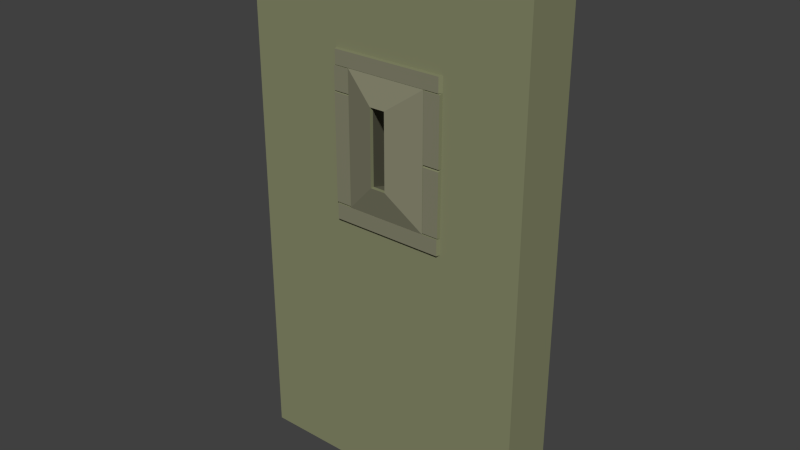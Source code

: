 # Source: basetourmeutrirere1.blend  (saved by Blender 2.76.0; exported with 4.5.12 LTS)
import bpy
from mathutils import Matrix  # noqa: F401  (used for matrix-valued properties, if any)

bpy.ops.wm.read_factory_settings(use_empty=True)
scene = bpy.context.scene
scene.name = 'Scene'

# ---- collections
col_collection_1 = bpy.data.collections.new('Collection 1'); scene.collection.children.link(col_collection_1)

# ---- materials (node trees are filled in below, after node groups)
mat_material_000 = bpy.data.materials.new('Material.000')
mat_material_000.alpha_threshold = 0.0
mat_material_000.use_transparent_shadow = False
mat_material_000.diffuse_color = (0.2384, 0.2502, 0.1413, 1.0)
mat_material_000.roughness = 0.5
mat_material_000.specular_intensity = 0.0
mat_material_001 = bpy.data.materials.new('Material.001')
mat_material_001.alpha_threshold = 0.0
mat_material_001.use_transparent_shadow = False
mat_material_001.diffuse_color = (0.2307, 0.227, 0.1529, 1.0)
mat_material_001.roughness = 0.5
mat_material_001.specular_intensity = 0.0

# ---- material node trees

# ---- world
world_world = bpy.data.worlds.new('World'); scene.world = world_world
world_world.color = (0.05088, 0.05088, 0.05088)
world_world.use_sun_shadow = False
world_world.sun_shadow_jitter_overblur = 0.0
world_world.cycles.sampling_method = 'MANUAL'
world_world.cycles.sample_map_resolution = 256

# ---- meshes
me_cube_000 = bpy.data.meshes.new('Cube.000')
me_cube_000.from_pydata([(-3.216, -0.4616, 0.02267), (-3.216, -0.4616, 11.54), (-3.216, 0.7736, 0.02267), (-3.216, 0.7736, 11.54), (2.973, -0.4616, 0.02267), (2.973, -0.4616, 11.54), (2.973, 0.7736, 0.02267), (2.973, 0.7736, 11.54), (-0.8482, 0.7736, 11.54), (-0.8482, 0.7736, 0.02267), (-0.8482, -0.4616, 11.54), (-0.8482, -0.4616, 0.02267), (0.8872, 0.7736, 11.54), (0.8872, -0.4616, 0.02267), (0.8872, 0.7736, 0.02267), (0.8872, -0.4616, 11.54), (-3.216, -0.4616, 6.15), (-3.216, 0.7736, 6.15), (2.973, 0.7736, 6.15), (2.973, -0.4616, 6.15), (-0.8482, -0.4616, 6.15), (-0.8482, 0.7736, 6.15), (0.8872, -0.4616, 6.15), (0.8872, 0.7736, 6.15), (-3.216, -0.4616, 8.937), (-3.216, 0.7736, 8.937), (2.973, 0.7736, 8.937), (2.973, -0.4616, 8.937), (-0.8482, -0.4616, 8.937), (-0.8482, 0.7736, 8.937), (0.8872, -0.4616, 8.937), (0.8872, 0.7736, 8.937), (-3.216, -0.4616, 9.248), (-3.216, 0.7736, 9.248), (2.973, 0.7736, 9.248), (2.973, -0.4616, 9.248), (-0.8482, -0.4616, 9.248), (-0.8482, 0.7736, 9.248), (0.8872, -0.4616, 9.248), (0.8872, 0.7736, 9.248), (-1.194, 0.7736, 0.02267), (-1.194, -0.4616, 11.54), (-1.194, 0.7736, 11.54), (-1.194, -0.4616, 0.02267), (-1.194, 0.7736, 6.15), (-1.194, -0.4616, 6.15), (-1.194, -0.4616, 8.937), (-1.194, 0.7736, 8.937), (-1.194, 0.7736, 9.248), (-1.194, -0.4616, 9.248), (1.246, 0.7736, 11.54), (1.246, -0.4616, 0.02267), (1.246, 0.7736, 0.02267), (1.246, -0.4616, 11.54), (1.246, -0.4616, 6.15), (1.246, 0.7736, 6.15), (1.246, 0.7736, 8.937), (1.246, -0.4616, 8.937), (1.246, -0.4616, 9.248), (1.246, 0.7736, 9.248), (-3.216, 0.7736, 5.809), (2.973, 0.7736, 5.809), (2.973, -0.4616, 5.809), (-0.8482, -0.4616, 5.809), (-0.8482, 0.7736, 5.809), (0.8872, -0.4616, 5.809), (0.8872, 0.7736, 5.809), (-3.216, -0.4616, 5.809), (-1.194, 0.7736, 5.809), (-1.194, -0.4616, 5.809), (1.246, -0.4616, 5.809), (1.246, 0.7736, 5.809), (-3.216, 0.7736, 7.515), (2.973, 0.7736, 7.515), (2.973, -0.4616, 7.515), (-0.8482, -0.4616, 7.515), (-0.8482, 0.7736, 7.515), (0.8872, -0.4616, 7.515), (0.8872, 0.7736, 7.515), (-3.216, -0.4616, 7.515), (-1.194, -0.4616, 7.515), (-1.194, 0.7736, 7.515), (1.246, 0.7736, 7.515), (1.246, -0.4616, 7.515), (-3.216, -0.4616, 8.434), (-3.216, 0.7736, 8.434), (2.973, 0.7736, 8.434), (2.973, -0.4616, 8.434), (-0.8482, -0.4616, 8.434), (-0.8482, 0.7736, 8.434), (0.8872, -0.4616, 8.434), (0.8872, 0.7736, 8.434), (-1.194, -0.4616, 8.434), (-1.194, 0.7736, 8.434), (1.246, 0.7736, 8.434), (1.246, -0.4616, 8.434), (-0.1442, -0.6772, 7.62), (-0.1442, -0.6772, 6.846), (0.1832, -0.6772, 7.62), (0.1832, -0.6772, 6.846), (-0.1442, -0.6772, 8.427), (0.1832, -0.6772, 8.427), (-0.1442, -0.6772, 8.142), (0.1832, -0.6772, 8.142), (1.239, -0.5418, 7.489), (0.8938, -0.5418, 7.489), (0.8938, -0.5418, 6.175), (1.239, -0.5418, 6.175), (1.242, 0.8537, 8.431), (1.242, 0.8537, 7.532), (0.8912, 0.8537, 7.532), (0.8912, 0.8537, 8.431), (0.8912, 0.8537, 8.923), (1.242, 0.8537, 8.923), (0.8872, -0.5418, 7.515), (0.8872, -0.5418, 8.434), (0.1832, -0.7574, 8.142), (0.1832, -0.7574, 7.62), (-0.8343, -0.5418, 6.147), (-1.174, -0.5418, 6.147), (-1.174, -0.5418, 5.812), (-0.8343, -0.5418, 5.812), (0.8734, -0.5418, 5.812), (1.226, -0.5418, 5.812), (1.226, -0.5418, 6.147), (0.8734, -0.5418, 6.147), (-0.8496, 0.8537, 7.513), (-0.8496, 0.8537, 6.16), (-1.192, 0.8537, 6.16), (-1.192, 0.8537, 7.513), (-1.192, 0.8537, 8.425), (-0.8496, 0.8537, 8.425), (0.8904, 0.8537, 7.502), (1.243, 0.8537, 7.502), (1.243, 0.8537, 6.162), (0.8904, 0.8537, 6.162), (0.8632, -0.5418, 9.243), (-0.824, -0.5418, 9.243), (-1.16, -0.5418, 9.243), (-1.16, -0.5418, 8.942), (-0.824, -0.5418, 8.942), (0.8632, -0.5418, 8.942), (1.212, -0.5418, 8.942), (1.212, -0.5418, 9.243), (-1.19, -0.5418, 7.511), (-1.19, -0.5418, 6.177), (-0.852, -0.5418, 6.177), (-0.852, -0.5418, 7.511), (-0.852, -0.5418, 8.411), (-1.19, -0.5418, 8.411), (-1.191, 0.8537, 8.934), (-0.8505, 0.8537, 8.934), (-0.8505, 0.8537, 8.438), (-1.191, 0.8537, 8.438), (-1.176, 0.8537, 9.245), (-0.8356, 0.8537, 9.245), (0.8747, 0.8537, 9.245), (1.228, 0.8537, 9.245), (1.228, 0.8537, 8.94), (0.8747, 0.8537, 8.94), (-0.8356, 0.8537, 8.94), (-1.176, 0.8537, 8.94), (-0.8536, -0.5418, 8.929), (-1.188, -0.5418, 8.929), (-1.188, -0.5418, 8.442), (-0.8536, -0.5418, 8.442), (0.892, -0.5418, 8.431), (0.892, -0.5418, 7.536), (1.241, -0.5418, 7.536), (1.241, -0.5418, 8.431), (1.241, -0.5418, 8.92), (0.892, -0.5418, 8.92), (-0.8482, -0.5418, 8.434), (-0.8482, -0.5418, 7.515), (-0.1442, -0.7574, 7.62), (-0.1442, -0.7574, 8.142), (0.8872, -0.5418, 6.15), (0.8872, -0.5418, 7.515), (0.1832, -0.7574, 7.62), (0.1832, -0.7574, 6.846), (-0.8482, -0.5418, 7.515), (-0.8482, -0.5418, 6.15), (-0.1442, -0.7574, 6.846), (-0.1442, -0.7574, 7.62), (0.8872, -0.5418, 8.937), (-0.8482, -0.5418, 8.937), (-0.1442, -0.7574, 8.427), (0.1832, -0.7574, 8.427), (0.8872, -0.5418, 8.434), (0.8872, -0.5418, 8.937), (0.1832, -0.7574, 8.427), (0.1832, -0.7574, 8.142), (-0.8482, -0.5418, 6.15), (0.8872, -0.5418, 6.15), (0.1832, -0.7574, 6.846), (-0.1442, -0.7574, 6.846), (-0.8482, -0.5418, 8.937), (-0.8482, -0.5418, 8.434), (-0.1442, -0.7574, 8.142), (-0.1442, -0.7574, 8.427), (0.8718, 0.8537, 6.147), (1.224, 0.8537, 6.147), (1.224, 0.8537, 5.812), (0.8718, 0.8537, 5.812), (-0.8327, 0.8537, 5.812), (-1.172, 0.8537, 5.812), (-1.172, 0.8537, 6.147), (-0.8327, 0.8537, 6.147)], [], [(67, 60, 2, 0), (71, 61, 6, 52), (61, 62, 4, 6), (69, 67, 0, 43), (51, 52, 6, 4), (41, 42, 3, 1), (15, 12, 8, 10), (43, 40, 9, 11), (65, 63, 11, 13), (68, 64, 9, 40), (70, 65, 13, 51), (53, 50, 12, 15), (11, 9, 14, 13), (64, 66, 14, 9), (80, 79, 16, 45), (73, 74, 19, 18), (82, 73, 18, 55), (79, 72, 17, 16), (32, 33, 25, 24), (59, 34, 26, 56), (34, 35, 27, 26), (49, 32, 24, 46), (8, 12, 39, 37), (53, 15, 38, 58), (42, 8, 37, 48), (15, 10, 36, 38), (41, 1, 32, 49), (7, 5, 35, 34), (50, 7, 34, 59), (1, 3, 33, 32), (10, 41, 49, 36), (3, 42, 48, 33), (33, 48, 47, 25), (72, 81, 44, 17), (60, 68, 40, 2), (0, 2, 40, 43), (10, 8, 42, 41), (63, 69, 43, 11), (12, 50, 59, 39), (5, 53, 58, 35), (35, 58, 57, 27), (74, 83, 54, 19), (5, 7, 50, 53), (62, 70, 51, 4), (13, 14, 52, 51), (66, 71, 52, 14), (19, 54, 70, 62), (17, 44, 68, 60), (45, 16, 67, 69), (18, 19, 62, 61), (55, 18, 61, 71), (16, 17, 60, 67), (87, 95, 83, 74), (21, 76, 89, 29, 100, 102, 96, 97), (85, 93, 81, 72), (84, 85, 72, 79), (94, 86, 73, 82), (86, 87, 74, 73), (92, 84, 79, 80), (46, 24, 84, 92), (26, 27, 87, 86), (56, 26, 86, 94), (24, 25, 85, 84), (25, 47, 93, 85), (27, 57, 95, 87), (23, 99, 98, 103, 101, 31, 91, 78), (31, 101, 100, 29), (23, 21, 97, 99), (104, 105, 106, 107), (77, 105, 104, 83), (22, 106, 105, 77), (54, 107, 106, 22), (83, 104, 107, 54), (108, 109, 110, 111, 112, 113), (82, 109, 108, 94), (78, 110, 109, 82), (91, 111, 110, 78), (31, 112, 111, 91), (56, 113, 112, 31), (94, 108, 113, 56), (114, 115, 116, 117), (90, 115, 114, 77), (103, 116, 115, 90), (98, 117, 116, 103), (77, 114, 117, 98), (118, 119, 120, 121, 122, 123, 124, 125), (45, 119, 118, 20), (69, 120, 119, 45), (63, 121, 120, 69), (65, 122, 121, 63), (70, 123, 122, 65), (54, 124, 123, 70), (22, 125, 124, 54), (20, 118, 125, 22), (126, 127, 128, 129, 130, 131), (21, 127, 126, 76), (44, 128, 127, 21), (81, 129, 128, 44), (93, 130, 129, 81), (89, 131, 130, 93), (76, 126, 131, 89), (132, 133, 134, 135), (82, 133, 132, 78), (55, 134, 133, 82), (23, 135, 134, 55), (78, 132, 135, 23), (136, 137, 138, 139, 140, 141, 142, 143), (36, 137, 136, 38), (49, 138, 137, 36), (46, 139, 138, 49), (28, 140, 139, 46), (30, 141, 140, 28), (57, 142, 141, 30), (58, 143, 142, 57), (38, 136, 143, 58), (144, 145, 146, 147, 148, 149), (45, 145, 144, 80), (20, 146, 145, 45), (75, 147, 146, 20), (88, 148, 147, 75), (92, 149, 148, 88), (80, 144, 149, 92), (150, 151, 152, 153), (29, 151, 150, 47), (89, 152, 151, 29), (93, 153, 152, 89), (47, 150, 153, 93), (154, 155, 156, 157, 158, 159, 160, 161), (37, 155, 154, 48), (39, 156, 155, 37), (59, 157, 156, 39), (56, 158, 157, 59), (31, 159, 158, 56), (29, 160, 159, 31), (47, 161, 160, 29), (48, 154, 161, 47), (162, 163, 164, 165), (46, 163, 162, 28), (92, 164, 163, 46), (88, 165, 164, 92), (28, 162, 165, 88), (166, 167, 168, 169, 170, 171), (77, 167, 166, 90), (83, 168, 167, 77), (95, 169, 168, 83), (57, 170, 169, 95), (30, 171, 170, 57), (90, 166, 171, 30), (172, 173, 174, 175), (75, 173, 172, 88), (96, 174, 173, 75), (102, 175, 174, 96), (88, 172, 175, 102), (176, 177, 178, 179), (77, 177, 176, 22), (98, 178, 177, 77), (99, 179, 178, 98), (22, 176, 179, 99), (180, 181, 182, 183), (20, 181, 180, 75), (97, 182, 181, 20), (96, 183, 182, 97), (75, 180, 183, 96), (184, 185, 186, 187), (28, 185, 184, 30), (100, 186, 185, 28), (101, 187, 186, 100), (30, 184, 187, 101), (188, 189, 190, 191), (30, 189, 188, 90), (101, 190, 189, 30), (103, 191, 190, 101), (90, 188, 191, 103), (192, 193, 194, 195), (22, 193, 192, 20), (99, 194, 193, 22), (97, 195, 194, 99), (20, 192, 195, 97), (196, 197, 198, 199), (88, 197, 196, 28), (102, 198, 197, 88), (100, 199, 198, 102), (28, 196, 199, 100), (200, 201, 202, 203, 204, 205, 206, 207), (55, 201, 200, 23), (71, 202, 201, 55), (66, 203, 202, 71), (64, 204, 203, 66), (68, 205, 204, 64), (44, 206, 205, 68), (21, 207, 206, 44), (23, 200, 207, 21)])
me_cube_000.polygons.foreach_set('material_index', [0, 0, 0, 0, 0, 0, 0, 0, 0, 0, 0, 0, 0, 0, 0, 0, 0, 0, 0, 0, 0, 0, 0, 0, 0, 0, 0, 0, 0, 0, 0, 0, 0, 0, 0, 0, 0, 0, 0, 0, 0, 0, 0, 0, 0, 0, 0, 0, 0, 0, 0, 0, 0, 1, 0, 0, 0, 0, 0, 0, 0, 0, 0, 0, 0, 1, 1, 1, 1, 0, 0, 0, 0, 1, 0, 0, 0, 0, 0, 0, 1, 0, 0, 0, 0, 1, 0, 0, 0, 0, 0, 0, 0, 0, 1, 0, 0, 0, 0, 0, 0, 1, 0, 0, 0, 0, 1, 0, 0, 0, 0, 0, 0, 0, 0, 1, 0, 0, 0, 0, 0, 0, 1, 0, 0, 0, 0, 1, 0, 0, 0, 0, 0, 0, 0, 0, 1, 0, 0, 0, 0, 1, 0, 0, 0, 0, 0, 0, 1, 0, 0, 0, 0, 1, 0, 0, 0, 0, 1, 0, 0, 0, 0, 1, 0, 0, 0, 0, 1, 0, 0, 0, 0, 1, 0, 0, 0, 0, 1, 0, 0, 0, 0, 1, 0, 0, 0, 0, 0, 0, 0, 0])
me_cube_000.materials.append(mat_material_000)
me_cube_000.materials.append(mat_material_001)
me_cube_000.use_remesh_preserve_volume = False
me_cube_000.use_remesh_preserve_attributes = False
me_cube_000.use_mirror_vertex_groups = False
me_cube_000.update()

# ---- objects
ob_tourmurmeutriere_001 = bpy.data.objects.new('tourmurmeutriere.001', me_cube_000)

# ---- transforms, parenting, visibility, modifiers, constraints
ob_tourmurmeutriere_001.location = (0.0, 0.0, 0.0)
ob_tourmurmeutriere_001.lineart.crease_threshold = 0.0

# ---- collection membership
col_collection_1.objects.link(ob_tourmurmeutriere_001)

# ---- scene / render settings (as saved in the file)
scene.frame_start = 1; scene.frame_end = 250; scene.frame_set(1)
scene.render.engine = 'BLENDER_EEVEE_NEXT'
scene.render.resolution_percentage = 50
scene.render.dither_intensity = 0.0
scene.cycles.use_denoising = False
scene.cycles.samples = 10
scene.cycles.sampling_pattern = 'TABULATED_SOBOL'
scene.cycles.light_sampling_threshold = 0.0
scene.cycles.use_adaptive_sampling = False
scene.cycles.use_light_tree = False
scene.cycles.blur_glossy = 0.0
scene.cycles.pixel_filter_type = 'GAUSSIAN'
scene.cycles.sample_clamp_indirect = 0.0
scene.view_settings.view_transform = 'Standard'
bpy.context.view_layer.update()

# ---- added for rendering (the .blend has no active camera and no usable light): camera, sun
cam_auto = bpy.data.cameras.new('AutoCamera')
cam_auto.lens = 50.0
cam_auto.sensor_width = 36.0
cam_auto.clip_end = 1000.0
ob_auto_camera = bpy.data.objects.new('AutoCamera', cam_auto)
scene.collection.objects.link(ob_auto_camera)
ob_auto_camera.location = (12.0655, -14.5757, 15.5293)
ob_auto_camera.rotation_euler = (1.09748, -7.21219e-08, 0.694738)
scene.camera = ob_auto_camera
light_auto_sun = bpy.data.lights.new('AutoSun', 'SUN')
light_auto_sun.energy = 3.0
light_auto_sun.angle = 0.0523599
ob_auto_sun = bpy.data.objects.new('AutoSun', light_auto_sun)
scene.collection.objects.link(ob_auto_sun)
ob_auto_sun.rotation_euler = (0.872665, 0.174533, 0.523599)
bpy.context.view_layer.update()

